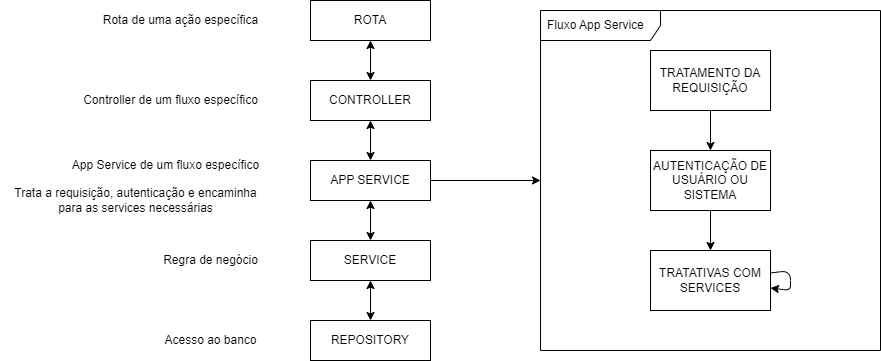

The diagram above was exported from draw.io. Its source (the exported page's mxGraphModel, read from the mxfile embedded in the PNG):
<mxGraphModel dx="669" dy="563" grid="1" gridSize="10" guides="1" tooltips="1" connect="1" arrows="1" fold="1" page="1" pageScale="1" pageWidth="850" pageHeight="1100" math="0" shadow="0">
  <root>
    <mxCell id="0" />
    <mxCell id="1" parent="0" />
    <mxCell id="10" style="edgeStyle=none;html=1;entryX=0.5;entryY=0;entryDx=0;entryDy=0;startArrow=classic;startFill=1;" parent="1" source="2" target="5" edge="1">
      <mxGeometry relative="1" as="geometry" />
    </mxCell>
    <mxCell id="2" value="ROTA" style="whiteSpace=wrap;html=1;" parent="1" vertex="1">
      <mxGeometry x="360" y="120" width="120" height="40" as="geometry" />
    </mxCell>
    <mxCell id="11" style="edgeStyle=none;html=1;entryX=0.5;entryY=0;entryDx=0;entryDy=0;startArrow=classic;startFill=1;" parent="1" source="5" target="6" edge="1">
      <mxGeometry relative="1" as="geometry" />
    </mxCell>
    <mxCell id="5" value="CONTROLLER" style="whiteSpace=wrap;html=1;" parent="1" vertex="1">
      <mxGeometry x="360" y="200" width="120" height="40" as="geometry" />
    </mxCell>
    <mxCell id="12" style="edgeStyle=none;html=1;entryX=0.5;entryY=0;entryDx=0;entryDy=0;startArrow=classic;startFill=1;" parent="1" source="6" target="7" edge="1">
      <mxGeometry relative="1" as="geometry" />
    </mxCell>
    <mxCell id="25" style="edgeStyle=none;html=1;" parent="1" source="6" target="20" edge="1">
      <mxGeometry relative="1" as="geometry" />
    </mxCell>
    <mxCell id="6" value="APP SERVICE" style="whiteSpace=wrap;html=1;" parent="1" vertex="1">
      <mxGeometry x="360" y="280" width="120" height="40" as="geometry" />
    </mxCell>
    <mxCell id="13" style="edgeStyle=none;html=1;entryX=0.5;entryY=0;entryDx=0;entryDy=0;startArrow=classic;startFill=1;" parent="1" source="7" target="8" edge="1">
      <mxGeometry relative="1" as="geometry" />
    </mxCell>
    <mxCell id="7" value="SERVICE" style="whiteSpace=wrap;html=1;" parent="1" vertex="1">
      <mxGeometry x="360" y="360" width="120" height="40" as="geometry" />
    </mxCell>
    <mxCell id="8" value="REPOSITORY" style="whiteSpace=wrap;html=1;" parent="1" vertex="1">
      <mxGeometry x="360" y="440" width="120" height="40" as="geometry" />
    </mxCell>
    <mxCell id="14" value="Rota de uma ação específica" style="text;html=1;align=center;verticalAlign=middle;resizable=0;points=[];autosize=1;strokeColor=none;fillColor=none;" parent="1" vertex="1">
      <mxGeometry x="140" y="125" width="180" height="30" as="geometry" />
    </mxCell>
    <mxCell id="15" value="Controller de um fluxo específico" style="text;html=1;align=center;verticalAlign=middle;resizable=0;points=[];autosize=1;strokeColor=none;fillColor=none;" parent="1" vertex="1">
      <mxGeometry x="120" y="205" width="200" height="30" as="geometry" />
    </mxCell>
    <mxCell id="16" value="App Service de um fluxo específico" style="text;html=1;align=center;verticalAlign=middle;resizable=0;points=[];autosize=1;strokeColor=none;fillColor=none;" parent="1" vertex="1">
      <mxGeometry x="110" y="270" width="210" height="30" as="geometry" />
    </mxCell>
    <mxCell id="17" value="Trata a requisição, autenticação e encaminha&lt;br&gt;para as services necessárias" style="text;html=1;align=center;verticalAlign=middle;resizable=0;points=[];autosize=1;strokeColor=none;fillColor=none;" parent="1" vertex="1">
      <mxGeometry x="50" y="300" width="270" height="40" as="geometry" />
    </mxCell>
    <mxCell id="18" value="Regra de negócio" style="text;html=1;align=center;verticalAlign=middle;resizable=0;points=[];autosize=1;strokeColor=none;fillColor=none;" parent="1" vertex="1">
      <mxGeometry x="200" y="365" width="120" height="30" as="geometry" />
    </mxCell>
    <mxCell id="19" value="Acesso ao banco" style="text;html=1;align=center;verticalAlign=middle;resizable=0;points=[];autosize=1;strokeColor=none;fillColor=none;" parent="1" vertex="1">
      <mxGeometry x="200" y="445" width="120" height="30" as="geometry" />
    </mxCell>
    <mxCell id="20" value="Fluxo App Service" style="shape=umlFrame;whiteSpace=wrap;html=1;width=120;height=30;boundedLbl=1;verticalAlign=middle;align=left;spacingLeft=5;" parent="1" vertex="1">
      <mxGeometry x="590" y="130" width="340" height="340" as="geometry" />
    </mxCell>
    <mxCell id="26" style="edgeStyle=none;html=1;entryX=0.5;entryY=0;entryDx=0;entryDy=0;" parent="1" source="22" target="23" edge="1">
      <mxGeometry relative="1" as="geometry" />
    </mxCell>
    <mxCell id="22" value="TRATAMENTO DA REQUISIÇÃO" style="whiteSpace=wrap;html=1;" parent="1" vertex="1">
      <mxGeometry x="700" y="170" width="120" height="60" as="geometry" />
    </mxCell>
    <mxCell id="27" style="edgeStyle=none;html=1;" parent="1" source="23" target="24" edge="1">
      <mxGeometry relative="1" as="geometry" />
    </mxCell>
    <mxCell id="23" value="AUTENTICAÇÃO DE USUÁRIO OU SISTEMA" style="whiteSpace=wrap;html=1;" parent="1" vertex="1">
      <mxGeometry x="700" y="270" width="120" height="60" as="geometry" />
    </mxCell>
    <mxCell id="24" value="TRATATIVAS COM SERVICES" style="whiteSpace=wrap;html=1;" parent="1" vertex="1">
      <mxGeometry x="700" y="370" width="120" height="60" as="geometry" />
    </mxCell>
    <mxCell id="29" style="edgeStyle=none;html=1;" parent="1" source="24" target="24" edge="1">
      <mxGeometry relative="1" as="geometry" />
    </mxCell>
  </root>
</mxGraphModel>